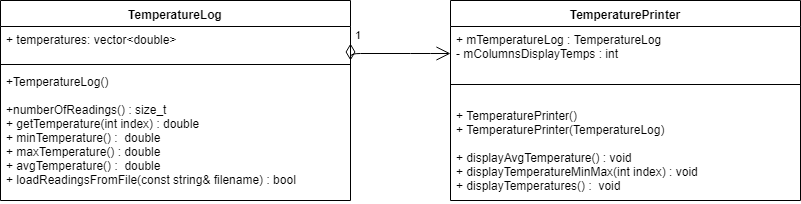

The diagram above was exported from draw.io. Its source (the exported page's mxGraphModel, read from the mxfile embedded in the PNG):
<mxGraphModel dx="1394" dy="715" grid="1" gridSize="10" guides="1" tooltips="1" connect="1" arrows="1" fold="1" page="1" pageScale="1" pageWidth="827" pageHeight="1169" math="0" shadow="0">
  <root>
    <mxCell id="0" />
    <mxCell id="1" parent="0" />
    <mxCell id="2" value="TemperatureLog&#10;" style="swimlane;fontStyle=1;align=center;verticalAlign=top;childLayout=stackLayout;horizontal=1;startSize=26;horizontalStack=0;resizeParent=1;resizeParentMax=0;resizeLast=0;collapsible=1;marginBottom=0;" vertex="1" parent="1">
      <mxGeometry x="180" y="150" width="350" height="200" as="geometry" />
    </mxCell>
    <mxCell id="3" value="+ temperatures: vector&lt;double&gt;&#10;" style="text;strokeColor=none;fillColor=none;align=left;verticalAlign=top;spacingLeft=4;spacingRight=4;overflow=hidden;rotatable=0;points=[[0,0.5],[1,0.5]];portConstraint=eastwest;" vertex="1" parent="2">
      <mxGeometry y="26" width="350" height="34" as="geometry" />
    </mxCell>
    <mxCell id="4" value="" style="line;strokeWidth=1;fillColor=none;align=left;verticalAlign=middle;spacingTop=-1;spacingLeft=3;spacingRight=3;rotatable=0;labelPosition=right;points=[];portConstraint=eastwest;" vertex="1" parent="2">
      <mxGeometry y="60" width="350" height="8" as="geometry" />
    </mxCell>
    <mxCell id="5" value="+TemperatureLog()&#10;&#10;+numberOfReadings() : size_t&#10;+ getTemperature(int index) : double&#10;+ minTemperature() :  double&#10;+ maxTemperature() : double&#10;+ avgTemperature() :  double&#10;+ loadReadingsFromFile(const string&amp; filename) : bool&#10;" style="text;strokeColor=none;fillColor=none;align=left;verticalAlign=top;spacingLeft=4;spacingRight=4;overflow=hidden;rotatable=0;points=[[0,0.5],[1,0.5]];portConstraint=eastwest;" vertex="1" parent="2">
      <mxGeometry y="68" width="350" height="132" as="geometry" />
    </mxCell>
    <mxCell id="6" value="TemperaturePrinter&#10;" style="swimlane;fontStyle=1;align=center;verticalAlign=top;childLayout=stackLayout;horizontal=1;startSize=26;horizontalStack=0;resizeParent=1;resizeParentMax=0;resizeLast=0;collapsible=1;marginBottom=0;" vertex="1" parent="1">
      <mxGeometry x="630" y="150" width="350" height="200" as="geometry" />
    </mxCell>
    <mxCell id="7" value="+ mTemperatureLog : TemperatureLog &#10;- mColumnsDisplayTemps : int&#10;" style="text;strokeColor=none;fillColor=none;align=left;verticalAlign=top;spacingLeft=4;spacingRight=4;overflow=hidden;rotatable=0;points=[[0,0.5],[1,0.5]];portConstraint=eastwest;" vertex="1" parent="6">
      <mxGeometry y="26" width="350" height="54" as="geometry" />
    </mxCell>
    <mxCell id="8" value="" style="line;strokeWidth=1;fillColor=none;align=left;verticalAlign=middle;spacingTop=-1;spacingLeft=3;spacingRight=3;rotatable=0;labelPosition=right;points=[];portConstraint=eastwest;" vertex="1" parent="6">
      <mxGeometry y="80" width="350" height="8" as="geometry" />
    </mxCell>
    <mxCell id="9" value="&#10;+ TemperaturePrinter()&#10;+ TemperaturePrinter(TemperatureLog)&#10;&#10;+ displayAvgTemperature() : void&#10;+ displayTemperatureMinMax(int index) : void&#10;+ displayTemperatures() :  void&#10;" style="text;strokeColor=none;fillColor=none;align=left;verticalAlign=top;spacingLeft=4;spacingRight=4;overflow=hidden;rotatable=0;points=[[0,0.5],[1,0.5]];portConstraint=eastwest;" vertex="1" parent="6">
      <mxGeometry y="88" width="350" height="112" as="geometry" />
    </mxCell>
    <mxCell id="10" value="1" style="endArrow=open;html=1;endSize=12;startArrow=diamondThin;startSize=14;startFill=0;edgeStyle=orthogonalEdgeStyle;align=left;verticalAlign=bottom;exitX=1;exitY=0.5;exitDx=0;exitDy=0;entryX=0;entryY=0.5;entryDx=0;entryDy=0;" edge="1" source="3" target="7" parent="1">
      <mxGeometry x="-1" y="3" relative="1" as="geometry">
        <mxPoint x="550" y="250" as="sourcePoint" />
        <mxPoint x="710" y="250" as="targetPoint" />
        <Array as="points">
          <mxPoint x="600" y="203" />
          <mxPoint x="600" y="203" />
        </Array>
      </mxGeometry>
    </mxCell>
  </root>
</mxGraphModel>